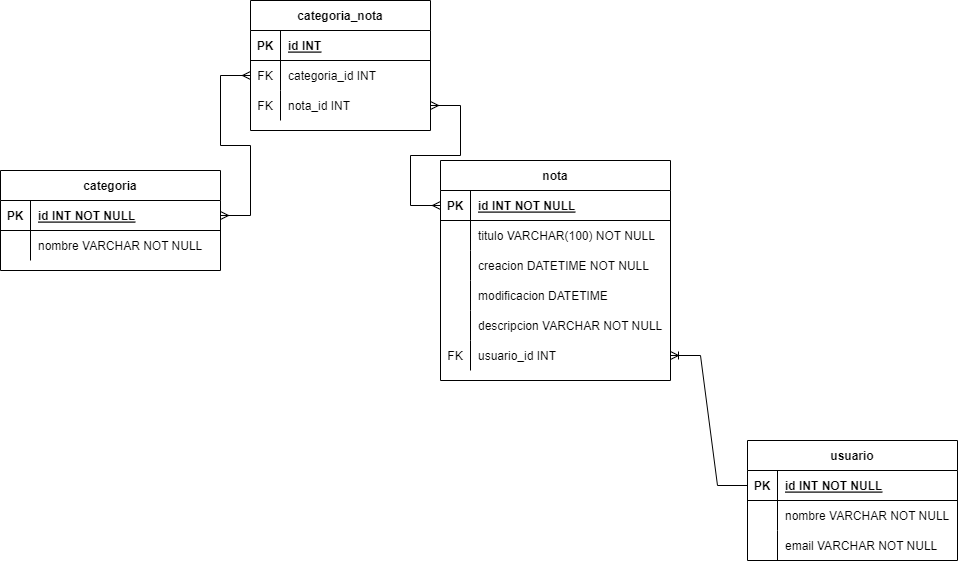

The diagram above was exported from draw.io. Its source (the exported page's mxGraphModel, read from the mxfile embedded in the PNG):
<mxGraphModel dx="2997" dy="1230" grid="1" gridSize="10" guides="1" tooltips="1" connect="1" arrows="1" fold="1" page="1" pageScale="1" pageWidth="827" pageHeight="1169" math="0" shadow="0">
  <root>
    <mxCell id="WIyWlLk6GJQsqaUBKTNV-0" />
    <mxCell id="WIyWlLk6GJQsqaUBKTNV-1" parent="WIyWlLk6GJQsqaUBKTNV-0" />
    <mxCell id="9Wr3ua3FPwmXXaYBH8kw-12" value="usuario" style="shape=table;startSize=30;container=1;collapsible=1;childLayout=tableLayout;fixedRows=1;rowLines=0;fontStyle=1;align=center;resizeLast=1;" parent="WIyWlLk6GJQsqaUBKTNV-1" vertex="1">
      <mxGeometry x="617" y="660" width="210" height="120" as="geometry" />
    </mxCell>
    <mxCell id="9Wr3ua3FPwmXXaYBH8kw-13" value="" style="shape=tableRow;horizontal=0;startSize=0;swimlaneHead=0;swimlaneBody=0;fillColor=none;collapsible=0;dropTarget=0;points=[[0,0.5],[1,0.5]];portConstraint=eastwest;top=0;left=0;right=0;bottom=1;" parent="9Wr3ua3FPwmXXaYBH8kw-12" vertex="1">
      <mxGeometry y="30" width="210" height="30" as="geometry" />
    </mxCell>
    <mxCell id="9Wr3ua3FPwmXXaYBH8kw-14" value="PK" style="shape=partialRectangle;connectable=0;fillColor=none;top=0;left=0;bottom=0;right=0;fontStyle=1;overflow=hidden;" parent="9Wr3ua3FPwmXXaYBH8kw-13" vertex="1">
      <mxGeometry width="30" height="30" as="geometry">
        <mxRectangle width="30" height="30" as="alternateBounds" />
      </mxGeometry>
    </mxCell>
    <mxCell id="9Wr3ua3FPwmXXaYBH8kw-15" value="id INT NOT NULL" style="shape=partialRectangle;connectable=0;fillColor=none;top=0;left=0;bottom=0;right=0;align=left;spacingLeft=6;fontStyle=5;overflow=hidden;" parent="9Wr3ua3FPwmXXaYBH8kw-13" vertex="1">
      <mxGeometry x="30" width="180" height="30" as="geometry">
        <mxRectangle width="180" height="30" as="alternateBounds" />
      </mxGeometry>
    </mxCell>
    <mxCell id="9Wr3ua3FPwmXXaYBH8kw-16" value="" style="shape=tableRow;horizontal=0;startSize=0;swimlaneHead=0;swimlaneBody=0;fillColor=none;collapsible=0;dropTarget=0;points=[[0,0.5],[1,0.5]];portConstraint=eastwest;top=0;left=0;right=0;bottom=0;" parent="9Wr3ua3FPwmXXaYBH8kw-12" vertex="1">
      <mxGeometry y="60" width="210" height="30" as="geometry" />
    </mxCell>
    <mxCell id="9Wr3ua3FPwmXXaYBH8kw-17" value="" style="shape=partialRectangle;connectable=0;fillColor=none;top=0;left=0;bottom=0;right=0;editable=1;overflow=hidden;" parent="9Wr3ua3FPwmXXaYBH8kw-16" vertex="1">
      <mxGeometry width="30" height="30" as="geometry">
        <mxRectangle width="30" height="30" as="alternateBounds" />
      </mxGeometry>
    </mxCell>
    <mxCell id="9Wr3ua3FPwmXXaYBH8kw-18" value="nombre VARCHAR NOT NULL" style="shape=partialRectangle;connectable=0;fillColor=none;top=0;left=0;bottom=0;right=0;align=left;spacingLeft=6;overflow=hidden;" parent="9Wr3ua3FPwmXXaYBH8kw-16" vertex="1">
      <mxGeometry x="30" width="180" height="30" as="geometry">
        <mxRectangle width="180" height="30" as="alternateBounds" />
      </mxGeometry>
    </mxCell>
    <mxCell id="9Wr3ua3FPwmXXaYBH8kw-19" value="" style="shape=tableRow;horizontal=0;startSize=0;swimlaneHead=0;swimlaneBody=0;fillColor=none;collapsible=0;dropTarget=0;points=[[0,0.5],[1,0.5]];portConstraint=eastwest;top=0;left=0;right=0;bottom=0;" parent="9Wr3ua3FPwmXXaYBH8kw-12" vertex="1">
      <mxGeometry y="90" width="210" height="30" as="geometry" />
    </mxCell>
    <mxCell id="9Wr3ua3FPwmXXaYBH8kw-20" value="" style="shape=partialRectangle;connectable=0;fillColor=none;top=0;left=0;bottom=0;right=0;editable=1;overflow=hidden;" parent="9Wr3ua3FPwmXXaYBH8kw-19" vertex="1">
      <mxGeometry width="30" height="30" as="geometry">
        <mxRectangle width="30" height="30" as="alternateBounds" />
      </mxGeometry>
    </mxCell>
    <mxCell id="9Wr3ua3FPwmXXaYBH8kw-21" value="email VARCHAR NOT NULL" style="shape=partialRectangle;connectable=0;fillColor=none;top=0;left=0;bottom=0;right=0;align=left;spacingLeft=6;overflow=hidden;" parent="9Wr3ua3FPwmXXaYBH8kw-19" vertex="1">
      <mxGeometry x="30" width="180" height="30" as="geometry">
        <mxRectangle width="180" height="30" as="alternateBounds" />
      </mxGeometry>
    </mxCell>
    <mxCell id="9Wr3ua3FPwmXXaYBH8kw-25" value="nota" style="shape=table;startSize=30;container=1;collapsible=1;childLayout=tableLayout;fixedRows=1;rowLines=0;fontStyle=1;align=center;resizeLast=1;" parent="WIyWlLk6GJQsqaUBKTNV-1" vertex="1">
      <mxGeometry x="310" y="380" width="230" height="220" as="geometry" />
    </mxCell>
    <mxCell id="9Wr3ua3FPwmXXaYBH8kw-26" value="" style="shape=tableRow;horizontal=0;startSize=0;swimlaneHead=0;swimlaneBody=0;fillColor=none;collapsible=0;dropTarget=0;points=[[0,0.5],[1,0.5]];portConstraint=eastwest;top=0;left=0;right=0;bottom=1;" parent="9Wr3ua3FPwmXXaYBH8kw-25" vertex="1">
      <mxGeometry y="30" width="230" height="30" as="geometry" />
    </mxCell>
    <mxCell id="9Wr3ua3FPwmXXaYBH8kw-27" value="PK" style="shape=partialRectangle;connectable=0;fillColor=none;top=0;left=0;bottom=0;right=0;fontStyle=1;overflow=hidden;" parent="9Wr3ua3FPwmXXaYBH8kw-26" vertex="1">
      <mxGeometry width="30" height="30" as="geometry">
        <mxRectangle width="30" height="30" as="alternateBounds" />
      </mxGeometry>
    </mxCell>
    <mxCell id="9Wr3ua3FPwmXXaYBH8kw-28" value="id INT NOT NULL" style="shape=partialRectangle;connectable=0;fillColor=none;top=0;left=0;bottom=0;right=0;align=left;spacingLeft=6;fontStyle=5;overflow=hidden;" parent="9Wr3ua3FPwmXXaYBH8kw-26" vertex="1">
      <mxGeometry x="30" width="200" height="30" as="geometry">
        <mxRectangle width="200" height="30" as="alternateBounds" />
      </mxGeometry>
    </mxCell>
    <mxCell id="9Wr3ua3FPwmXXaYBH8kw-29" value="" style="shape=tableRow;horizontal=0;startSize=0;swimlaneHead=0;swimlaneBody=0;fillColor=none;collapsible=0;dropTarget=0;points=[[0,0.5],[1,0.5]];portConstraint=eastwest;top=0;left=0;right=0;bottom=0;" parent="9Wr3ua3FPwmXXaYBH8kw-25" vertex="1">
      <mxGeometry y="60" width="230" height="30" as="geometry" />
    </mxCell>
    <mxCell id="9Wr3ua3FPwmXXaYBH8kw-30" value="" style="shape=partialRectangle;connectable=0;fillColor=none;top=0;left=0;bottom=0;right=0;editable=1;overflow=hidden;" parent="9Wr3ua3FPwmXXaYBH8kw-29" vertex="1">
      <mxGeometry width="30" height="30" as="geometry">
        <mxRectangle width="30" height="30" as="alternateBounds" />
      </mxGeometry>
    </mxCell>
    <mxCell id="9Wr3ua3FPwmXXaYBH8kw-31" value="titulo VARCHAR(100) NOT NULL" style="shape=partialRectangle;connectable=0;fillColor=none;top=0;left=0;bottom=0;right=0;align=left;spacingLeft=6;overflow=hidden;" parent="9Wr3ua3FPwmXXaYBH8kw-29" vertex="1">
      <mxGeometry x="30" width="200" height="30" as="geometry">
        <mxRectangle width="200" height="30" as="alternateBounds" />
      </mxGeometry>
    </mxCell>
    <mxCell id="9Wr3ua3FPwmXXaYBH8kw-32" value="" style="shape=tableRow;horizontal=0;startSize=0;swimlaneHead=0;swimlaneBody=0;fillColor=none;collapsible=0;dropTarget=0;points=[[0,0.5],[1,0.5]];portConstraint=eastwest;top=0;left=0;right=0;bottom=0;" parent="9Wr3ua3FPwmXXaYBH8kw-25" vertex="1">
      <mxGeometry y="90" width="230" height="30" as="geometry" />
    </mxCell>
    <mxCell id="9Wr3ua3FPwmXXaYBH8kw-33" value="" style="shape=partialRectangle;connectable=0;fillColor=none;top=0;left=0;bottom=0;right=0;editable=1;overflow=hidden;" parent="9Wr3ua3FPwmXXaYBH8kw-32" vertex="1">
      <mxGeometry width="30" height="30" as="geometry">
        <mxRectangle width="30" height="30" as="alternateBounds" />
      </mxGeometry>
    </mxCell>
    <mxCell id="9Wr3ua3FPwmXXaYBH8kw-34" value="creacion DATETIME NOT NULL" style="shape=partialRectangle;connectable=0;fillColor=none;top=0;left=0;bottom=0;right=0;align=left;spacingLeft=6;overflow=hidden;" parent="9Wr3ua3FPwmXXaYBH8kw-32" vertex="1">
      <mxGeometry x="30" width="200" height="30" as="geometry">
        <mxRectangle width="200" height="30" as="alternateBounds" />
      </mxGeometry>
    </mxCell>
    <mxCell id="9Wr3ua3FPwmXXaYBH8kw-35" value="" style="shape=tableRow;horizontal=0;startSize=0;swimlaneHead=0;swimlaneBody=0;fillColor=none;collapsible=0;dropTarget=0;points=[[0,0.5],[1,0.5]];portConstraint=eastwest;top=0;left=0;right=0;bottom=0;" parent="9Wr3ua3FPwmXXaYBH8kw-25" vertex="1">
      <mxGeometry y="120" width="230" height="30" as="geometry" />
    </mxCell>
    <mxCell id="9Wr3ua3FPwmXXaYBH8kw-36" value="" style="shape=partialRectangle;connectable=0;fillColor=none;top=0;left=0;bottom=0;right=0;editable=1;overflow=hidden;" parent="9Wr3ua3FPwmXXaYBH8kw-35" vertex="1">
      <mxGeometry width="30" height="30" as="geometry">
        <mxRectangle width="30" height="30" as="alternateBounds" />
      </mxGeometry>
    </mxCell>
    <mxCell id="9Wr3ua3FPwmXXaYBH8kw-37" value="modificacion DATETIME" style="shape=partialRectangle;connectable=0;fillColor=none;top=0;left=0;bottom=0;right=0;align=left;spacingLeft=6;overflow=hidden;" parent="9Wr3ua3FPwmXXaYBH8kw-35" vertex="1">
      <mxGeometry x="30" width="200" height="30" as="geometry">
        <mxRectangle width="200" height="30" as="alternateBounds" />
      </mxGeometry>
    </mxCell>
    <mxCell id="9Wr3ua3FPwmXXaYBH8kw-53" value="" style="shape=tableRow;horizontal=0;startSize=0;swimlaneHead=0;swimlaneBody=0;fillColor=none;collapsible=0;dropTarget=0;points=[[0,0.5],[1,0.5]];portConstraint=eastwest;top=0;left=0;right=0;bottom=0;" parent="9Wr3ua3FPwmXXaYBH8kw-25" vertex="1">
      <mxGeometry y="150" width="230" height="30" as="geometry" />
    </mxCell>
    <mxCell id="9Wr3ua3FPwmXXaYBH8kw-54" value="" style="shape=partialRectangle;connectable=0;fillColor=none;top=0;left=0;bottom=0;right=0;editable=1;overflow=hidden;" parent="9Wr3ua3FPwmXXaYBH8kw-53" vertex="1">
      <mxGeometry width="30" height="30" as="geometry">
        <mxRectangle width="30" height="30" as="alternateBounds" />
      </mxGeometry>
    </mxCell>
    <mxCell id="9Wr3ua3FPwmXXaYBH8kw-55" value="descripcion VARCHAR NOT NULL" style="shape=partialRectangle;connectable=0;fillColor=none;top=0;left=0;bottom=0;right=0;align=left;spacingLeft=6;overflow=hidden;" parent="9Wr3ua3FPwmXXaYBH8kw-53" vertex="1">
      <mxGeometry x="30" width="200" height="30" as="geometry">
        <mxRectangle width="200" height="30" as="alternateBounds" />
      </mxGeometry>
    </mxCell>
    <mxCell id="9Wr3ua3FPwmXXaYBH8kw-56" value="" style="shape=tableRow;horizontal=0;startSize=0;swimlaneHead=0;swimlaneBody=0;fillColor=none;collapsible=0;dropTarget=0;points=[[0,0.5],[1,0.5]];portConstraint=eastwest;top=0;left=0;right=0;bottom=0;" parent="9Wr3ua3FPwmXXaYBH8kw-25" vertex="1">
      <mxGeometry y="180" width="230" height="30" as="geometry" />
    </mxCell>
    <mxCell id="9Wr3ua3FPwmXXaYBH8kw-57" value="FK" style="shape=partialRectangle;connectable=0;fillColor=none;top=0;left=0;bottom=0;right=0;editable=1;overflow=hidden;" parent="9Wr3ua3FPwmXXaYBH8kw-56" vertex="1">
      <mxGeometry width="30" height="30" as="geometry">
        <mxRectangle width="30" height="30" as="alternateBounds" />
      </mxGeometry>
    </mxCell>
    <mxCell id="9Wr3ua3FPwmXXaYBH8kw-58" value="usuario_id INT" style="shape=partialRectangle;connectable=0;fillColor=none;top=0;left=0;bottom=0;right=0;align=left;spacingLeft=6;overflow=hidden;" parent="9Wr3ua3FPwmXXaYBH8kw-56" vertex="1">
      <mxGeometry x="30" width="200" height="30" as="geometry">
        <mxRectangle width="200" height="30" as="alternateBounds" />
      </mxGeometry>
    </mxCell>
    <mxCell id="9Wr3ua3FPwmXXaYBH8kw-62" value="" style="edgeStyle=entityRelationEdgeStyle;fontSize=12;html=1;endArrow=ERoneToMany;rounded=0;exitX=0;exitY=0.5;exitDx=0;exitDy=0;entryX=1;entryY=0.5;entryDx=0;entryDy=0;" parent="WIyWlLk6GJQsqaUBKTNV-1" source="9Wr3ua3FPwmXXaYBH8kw-13" target="9Wr3ua3FPwmXXaYBH8kw-56" edge="1">
      <mxGeometry width="100" height="100" relative="1" as="geometry">
        <mxPoint x="290" y="320" as="sourcePoint" />
        <mxPoint x="390" y="220" as="targetPoint" />
      </mxGeometry>
    </mxCell>
    <mxCell id="9Wr3ua3FPwmXXaYBH8kw-63" value="categoria" style="shape=table;startSize=30;container=1;collapsible=1;childLayout=tableLayout;fixedRows=1;rowLines=0;fontStyle=1;align=center;resizeLast=1;" parent="WIyWlLk6GJQsqaUBKTNV-1" vertex="1">
      <mxGeometry x="-130" y="390" width="220" height="100" as="geometry" />
    </mxCell>
    <mxCell id="9Wr3ua3FPwmXXaYBH8kw-64" value="" style="shape=tableRow;horizontal=0;startSize=0;swimlaneHead=0;swimlaneBody=0;fillColor=none;collapsible=0;dropTarget=0;points=[[0,0.5],[1,0.5]];portConstraint=eastwest;top=0;left=0;right=0;bottom=1;" parent="9Wr3ua3FPwmXXaYBH8kw-63" vertex="1">
      <mxGeometry y="30" width="220" height="30" as="geometry" />
    </mxCell>
    <mxCell id="9Wr3ua3FPwmXXaYBH8kw-65" value="PK" style="shape=partialRectangle;connectable=0;fillColor=none;top=0;left=0;bottom=0;right=0;fontStyle=1;overflow=hidden;" parent="9Wr3ua3FPwmXXaYBH8kw-64" vertex="1">
      <mxGeometry width="30" height="30" as="geometry">
        <mxRectangle width="30" height="30" as="alternateBounds" />
      </mxGeometry>
    </mxCell>
    <mxCell id="9Wr3ua3FPwmXXaYBH8kw-66" value="id INT NOT NULL" style="shape=partialRectangle;connectable=0;fillColor=none;top=0;left=0;bottom=0;right=0;align=left;spacingLeft=6;fontStyle=5;overflow=hidden;" parent="9Wr3ua3FPwmXXaYBH8kw-64" vertex="1">
      <mxGeometry x="30" width="190" height="30" as="geometry">
        <mxRectangle width="190" height="30" as="alternateBounds" />
      </mxGeometry>
    </mxCell>
    <mxCell id="9Wr3ua3FPwmXXaYBH8kw-67" value="" style="shape=tableRow;horizontal=0;startSize=0;swimlaneHead=0;swimlaneBody=0;fillColor=none;collapsible=0;dropTarget=0;points=[[0,0.5],[1,0.5]];portConstraint=eastwest;top=0;left=0;right=0;bottom=0;" parent="9Wr3ua3FPwmXXaYBH8kw-63" vertex="1">
      <mxGeometry y="60" width="220" height="30" as="geometry" />
    </mxCell>
    <mxCell id="9Wr3ua3FPwmXXaYBH8kw-68" value="" style="shape=partialRectangle;connectable=0;fillColor=none;top=0;left=0;bottom=0;right=0;editable=1;overflow=hidden;" parent="9Wr3ua3FPwmXXaYBH8kw-67" vertex="1">
      <mxGeometry width="30" height="30" as="geometry">
        <mxRectangle width="30" height="30" as="alternateBounds" />
      </mxGeometry>
    </mxCell>
    <mxCell id="9Wr3ua3FPwmXXaYBH8kw-69" value="nombre VARCHAR NOT NULL" style="shape=partialRectangle;connectable=0;fillColor=none;top=0;left=0;bottom=0;right=0;align=left;spacingLeft=6;overflow=hidden;" parent="9Wr3ua3FPwmXXaYBH8kw-67" vertex="1">
      <mxGeometry x="30" width="190" height="30" as="geometry">
        <mxRectangle width="190" height="30" as="alternateBounds" />
      </mxGeometry>
    </mxCell>
    <mxCell id="9Wr3ua3FPwmXXaYBH8kw-84" value="categoria_nota" style="shape=table;startSize=30;container=1;collapsible=1;childLayout=tableLayout;fixedRows=1;rowLines=0;fontStyle=1;align=center;resizeLast=1;" parent="WIyWlLk6GJQsqaUBKTNV-1" vertex="1">
      <mxGeometry x="120" y="220" width="180" height="130" as="geometry" />
    </mxCell>
    <mxCell id="9Wr3ua3FPwmXXaYBH8kw-85" value="" style="shape=tableRow;horizontal=0;startSize=0;swimlaneHead=0;swimlaneBody=0;fillColor=none;collapsible=0;dropTarget=0;points=[[0,0.5],[1,0.5]];portConstraint=eastwest;top=0;left=0;right=0;bottom=1;" parent="9Wr3ua3FPwmXXaYBH8kw-84" vertex="1">
      <mxGeometry y="30" width="180" height="30" as="geometry" />
    </mxCell>
    <mxCell id="9Wr3ua3FPwmXXaYBH8kw-86" value="PK" style="shape=partialRectangle;connectable=0;fillColor=none;top=0;left=0;bottom=0;right=0;fontStyle=1;overflow=hidden;" parent="9Wr3ua3FPwmXXaYBH8kw-85" vertex="1">
      <mxGeometry width="30" height="30" as="geometry">
        <mxRectangle width="30" height="30" as="alternateBounds" />
      </mxGeometry>
    </mxCell>
    <mxCell id="9Wr3ua3FPwmXXaYBH8kw-87" value="id INT" style="shape=partialRectangle;connectable=0;fillColor=none;top=0;left=0;bottom=0;right=0;align=left;spacingLeft=6;fontStyle=5;overflow=hidden;" parent="9Wr3ua3FPwmXXaYBH8kw-85" vertex="1">
      <mxGeometry x="30" width="150" height="30" as="geometry">
        <mxRectangle width="150" height="30" as="alternateBounds" />
      </mxGeometry>
    </mxCell>
    <mxCell id="9Wr3ua3FPwmXXaYBH8kw-88" value="" style="shape=tableRow;horizontal=0;startSize=0;swimlaneHead=0;swimlaneBody=0;fillColor=none;collapsible=0;dropTarget=0;points=[[0,0.5],[1,0.5]];portConstraint=eastwest;top=0;left=0;right=0;bottom=0;" parent="9Wr3ua3FPwmXXaYBH8kw-84" vertex="1">
      <mxGeometry y="60" width="180" height="30" as="geometry" />
    </mxCell>
    <mxCell id="9Wr3ua3FPwmXXaYBH8kw-89" value="FK" style="shape=partialRectangle;connectable=0;fillColor=none;top=0;left=0;bottom=0;right=0;editable=1;overflow=hidden;" parent="9Wr3ua3FPwmXXaYBH8kw-88" vertex="1">
      <mxGeometry width="30" height="30" as="geometry">
        <mxRectangle width="30" height="30" as="alternateBounds" />
      </mxGeometry>
    </mxCell>
    <mxCell id="9Wr3ua3FPwmXXaYBH8kw-90" value="categoria_id INT" style="shape=partialRectangle;connectable=0;fillColor=none;top=0;left=0;bottom=0;right=0;align=left;spacingLeft=6;overflow=hidden;" parent="9Wr3ua3FPwmXXaYBH8kw-88" vertex="1">
      <mxGeometry x="30" width="150" height="30" as="geometry">
        <mxRectangle width="150" height="30" as="alternateBounds" />
      </mxGeometry>
    </mxCell>
    <mxCell id="9Wr3ua3FPwmXXaYBH8kw-91" value="" style="shape=tableRow;horizontal=0;startSize=0;swimlaneHead=0;swimlaneBody=0;fillColor=none;collapsible=0;dropTarget=0;points=[[0,0.5],[1,0.5]];portConstraint=eastwest;top=0;left=0;right=0;bottom=0;" parent="9Wr3ua3FPwmXXaYBH8kw-84" vertex="1">
      <mxGeometry y="90" width="180" height="30" as="geometry" />
    </mxCell>
    <mxCell id="9Wr3ua3FPwmXXaYBH8kw-92" value="FK" style="shape=partialRectangle;connectable=0;fillColor=none;top=0;left=0;bottom=0;right=0;editable=1;overflow=hidden;" parent="9Wr3ua3FPwmXXaYBH8kw-91" vertex="1">
      <mxGeometry width="30" height="30" as="geometry">
        <mxRectangle width="30" height="30" as="alternateBounds" />
      </mxGeometry>
    </mxCell>
    <mxCell id="9Wr3ua3FPwmXXaYBH8kw-93" value="nota_id INT" style="shape=partialRectangle;connectable=0;fillColor=none;top=0;left=0;bottom=0;right=0;align=left;spacingLeft=6;overflow=hidden;" parent="9Wr3ua3FPwmXXaYBH8kw-91" vertex="1">
      <mxGeometry x="30" width="150" height="30" as="geometry">
        <mxRectangle width="150" height="30" as="alternateBounds" />
      </mxGeometry>
    </mxCell>
    <mxCell id="9Wr3ua3FPwmXXaYBH8kw-94" value="" style="edgeStyle=entityRelationEdgeStyle;fontSize=12;html=1;endArrow=ERmany;startArrow=ERmany;rounded=0;exitX=1;exitY=0.5;exitDx=0;exitDy=0;entryX=0;entryY=0.5;entryDx=0;entryDy=0;" parent="WIyWlLk6GJQsqaUBKTNV-1" source="9Wr3ua3FPwmXXaYBH8kw-64" target="9Wr3ua3FPwmXXaYBH8kw-88" edge="1">
      <mxGeometry width="100" height="100" relative="1" as="geometry">
        <mxPoint x="150" y="370" as="sourcePoint" />
        <mxPoint x="250" y="270" as="targetPoint" />
      </mxGeometry>
    </mxCell>
    <mxCell id="9Wr3ua3FPwmXXaYBH8kw-95" value="" style="edgeStyle=entityRelationEdgeStyle;fontSize=12;html=1;endArrow=ERmany;startArrow=ERmany;rounded=0;exitX=0;exitY=0.5;exitDx=0;exitDy=0;entryX=1;entryY=0.5;entryDx=0;entryDy=0;" parent="WIyWlLk6GJQsqaUBKTNV-1" source="9Wr3ua3FPwmXXaYBH8kw-26" target="9Wr3ua3FPwmXXaYBH8kw-91" edge="1">
      <mxGeometry width="100" height="100" relative="1" as="geometry">
        <mxPoint x="290" y="375" as="sourcePoint" />
        <mxPoint x="330" y="305" as="targetPoint" />
      </mxGeometry>
    </mxCell>
  </root>
</mxGraphModel>